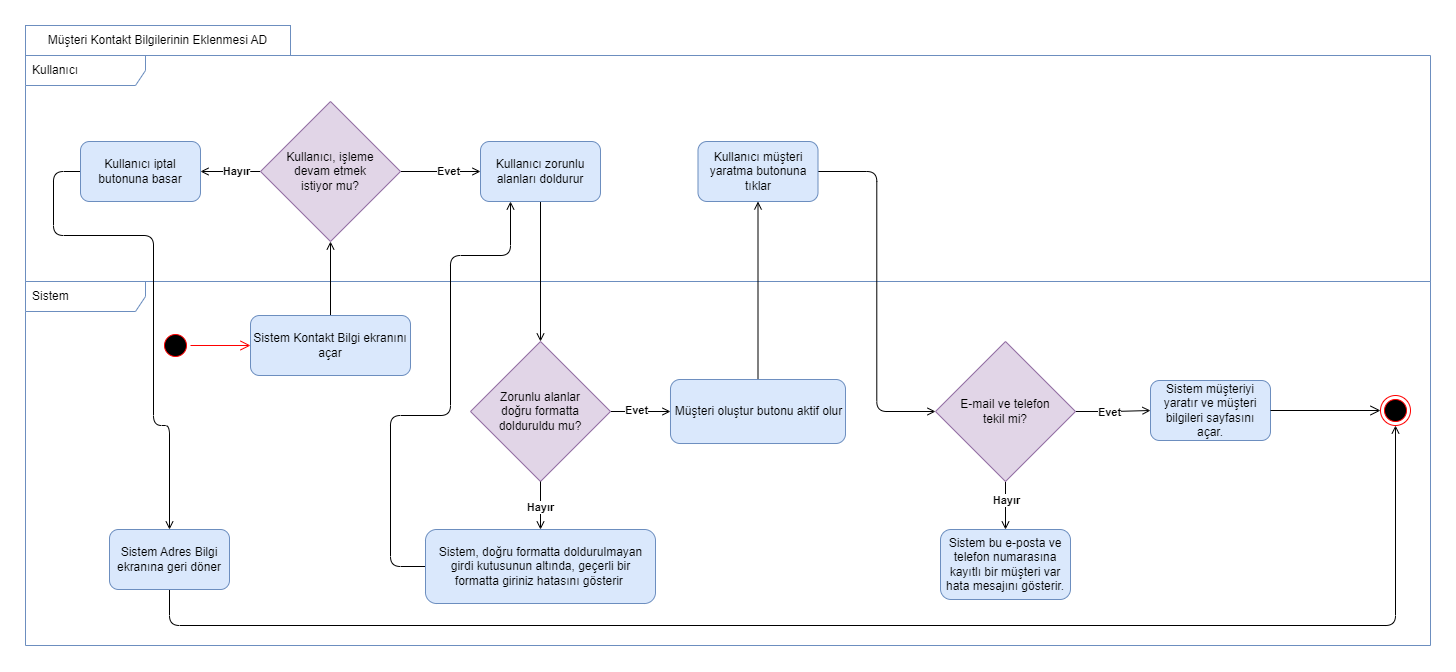

The diagram above was exported from draw.io. Its source (the exported page's mxGraphModel, read from the mxfile embedded in the PNG):
<mxGraphModel dx="1973" dy="1869" grid="1" gridSize="10" guides="1" tooltips="1" connect="1" arrows="1" fold="1" page="1" pageScale="1" pageWidth="850" pageHeight="1100" math="0" shadow="0">
  <root>
    <mxCell id="0" />
    <mxCell id="1" parent="0" />
    <mxCell id="2" value="Sistem" style="shape=umlFrame;whiteSpace=wrap;html=1;width=120;height=30;boundedLbl=1;verticalAlign=middle;align=left;spacingLeft=5;fillColor=none;strokeColor=#6c8ebf;" vertex="1" parent="1">
      <mxGeometry x="20" y="1516" width="1405" height="364" as="geometry" />
    </mxCell>
    <mxCell id="3" value="Kullanıcı" style="shape=umlFrame;whiteSpace=wrap;html=1;width=120;height=30;boundedLbl=1;verticalAlign=middle;align=left;spacingLeft=5;fillColor=none;strokeColor=#6c8ebf;" vertex="1" parent="1">
      <mxGeometry x="20" y="1290" width="1405" height="226" as="geometry" />
    </mxCell>
    <mxCell id="4" value="" style="edgeStyle=orthogonalEdgeStyle;rounded=1;orthogonalLoop=1;jettySize=auto;html=1;endArrow=open;endFill=0;" edge="1" source="5" target="8" parent="1">
      <mxGeometry relative="1" as="geometry" />
    </mxCell>
    <mxCell id="5" value="Kullanıcı zorunlu alanları doldurur" style="rounded=1;whiteSpace=wrap;html=1;fillStyle=auto;fillColor=#dae8fc;strokeColor=#6c8ebf;" vertex="1" parent="1">
      <mxGeometry x="475" y="1376" width="120" height="60" as="geometry" />
    </mxCell>
    <mxCell id="6" value="" style="edgeStyle=orthogonalEdgeStyle;rounded=0;orthogonalLoop=1;jettySize=auto;html=1;endArrow=open;endFill=0;entryX=0;entryY=0.5;entryDx=0;entryDy=0;" edge="1" source="8" target="17" parent="1">
      <mxGeometry relative="1" as="geometry">
        <mxPoint x="835" y="1621" as="targetPoint" />
      </mxGeometry>
    </mxCell>
    <mxCell id="7" value="&lt;b&gt;Evet&lt;/b&gt;" style="edgeLabel;html=1;align=center;verticalAlign=middle;resizable=0;points=[];" vertex="1" connectable="0" parent="6">
      <mxGeometry x="-0.1485" y="3" relative="1" as="geometry">
        <mxPoint y="1" as="offset" />
      </mxGeometry>
    </mxCell>
    <mxCell id="8" value="Zorunlu alanlar &lt;br&gt;doğru formatta &lt;br&gt;dolduruldu mu?" style="rhombus;whiteSpace=wrap;html=1;fillColor=#e1d5e7;rounded=0;fillStyle=auto;strokeColor=#9673a6;" vertex="1" parent="1">
      <mxGeometry x="465" y="1576" width="140" height="140" as="geometry" />
    </mxCell>
    <mxCell id="9" value="Sistem müşteriyi yaratır ve müşteri bilgileri sayfasını açar." style="whiteSpace=wrap;html=1;fillColor=#dae8fc;rounded=1;fillStyle=auto;strokeColor=#6c8ebf;" vertex="1" parent="1">
      <mxGeometry x="1145" y="1615" width="120" height="60" as="geometry" />
    </mxCell>
    <mxCell id="10" style="edgeStyle=orthogonalEdgeStyle;rounded=0;orthogonalLoop=1;jettySize=auto;html=1;exitX=1;exitY=0.5;exitDx=0;exitDy=0;entryX=0;entryY=0.5;entryDx=0;entryDy=0;endArrow=open;endFill=0;" edge="1" source="14" target="9" parent="1">
      <mxGeometry relative="1" as="geometry" />
    </mxCell>
    <mxCell id="11" value="Evet" style="edgeLabel;html=1;align=center;verticalAlign=middle;resizable=0;points=[];fontStyle=1" vertex="1" connectable="0" parent="10">
      <mxGeometry x="-0.1193" relative="1" as="geometry">
        <mxPoint as="offset" />
      </mxGeometry>
    </mxCell>
    <mxCell id="12" value="" style="edgeStyle=orthogonalEdgeStyle;rounded=1;orthogonalLoop=1;jettySize=auto;html=1;endArrow=open;endFill=0;" edge="1" source="14" target="15" parent="1">
      <mxGeometry relative="1" as="geometry" />
    </mxCell>
    <mxCell id="13" value="Hayır" style="edgeLabel;html=1;align=center;verticalAlign=middle;resizable=0;points=[];fontStyle=1" vertex="1" connectable="0" parent="12">
      <mxGeometry x="-0.2149" relative="1" as="geometry">
        <mxPoint as="offset" />
      </mxGeometry>
    </mxCell>
    <mxCell id="14" value="E-mail ve telefon &lt;br&gt;tekil mi?" style="rhombus;whiteSpace=wrap;html=1;fillColor=#e1d5e7;rounded=0;fillStyle=auto;strokeColor=#9673a6;" vertex="1" parent="1">
      <mxGeometry x="930" y="1576" width="140" height="140" as="geometry" />
    </mxCell>
    <mxCell id="15" value="Sistem bu e-posta ve telefon numarasına kayıtlı bir müşteri var hata mesajını gösterir." style="whiteSpace=wrap;html=1;fillColor=#dae8fc;rounded=1;fillStyle=auto;strokeColor=#6c8ebf;" vertex="1" parent="1">
      <mxGeometry x="935" y="1764" width="130" height="70" as="geometry" />
    </mxCell>
    <mxCell id="16" style="edgeStyle=orthogonalEdgeStyle;rounded=0;orthogonalLoop=1;jettySize=auto;html=1;endArrow=open;endFill=0;" edge="1" source="17" target="25" parent="1">
      <mxGeometry relative="1" as="geometry" />
    </mxCell>
    <mxCell id="17" value="Müşteri oluştur butonu aktif olur" style="html=1;fillColor=#dae8fc;strokeColor=#6c8ebf;rounded=1;" vertex="1" parent="1">
      <mxGeometry x="665" y="1614" width="175" height="64" as="geometry" />
    </mxCell>
    <mxCell id="18" style="edgeStyle=orthogonalEdgeStyle;rounded=1;orthogonalLoop=1;jettySize=auto;html=1;exitX=0;exitY=0.5;exitDx=0;exitDy=0;entryX=0.25;entryY=1;entryDx=0;entryDy=0;endArrow=open;endFill=0;elbow=vertical;" edge="1" source="19" target="5" parent="1">
      <mxGeometry relative="1" as="geometry">
        <Array as="points">
          <mxPoint x="385" y="1801" />
          <mxPoint x="385" y="1650" />
          <mxPoint x="445" y="1650" />
          <mxPoint x="445" y="1490" />
          <mxPoint x="505" y="1490" />
        </Array>
      </mxGeometry>
    </mxCell>
    <mxCell id="19" value="Sistem, doğru formatta doldurulmayan &lt;br&gt;girdi kutusunun altında, geçerli bir &lt;br&gt;formatta giriniz hatasını gösterir&amp;nbsp;" style="html=1;fillColor=#dae8fc;strokeColor=#6c8ebf;rounded=1;" vertex="1" parent="1">
      <mxGeometry x="420" y="1764" width="230" height="74" as="geometry" />
    </mxCell>
    <mxCell id="20" value="" style="ellipse;html=1;shape=startState;fillColor=#000000;strokeColor=#ff0000;" vertex="1" parent="1">
      <mxGeometry x="155" y="1565" width="30" height="30" as="geometry" />
    </mxCell>
    <mxCell id="21" value="" style="edgeStyle=orthogonalEdgeStyle;html=1;verticalAlign=bottom;endArrow=open;endSize=8;strokeColor=#ff0000;rounded=0;entryX=0;entryY=0.5;entryDx=0;entryDy=0;" edge="1" target="30" parent="1">
      <mxGeometry relative="1" as="geometry">
        <mxPoint x="165" y="1580" as="targetPoint" />
        <mxPoint x="185" y="1580" as="sourcePoint" />
      </mxGeometry>
    </mxCell>
    <mxCell id="22" value="" style="ellipse;html=1;shape=endState;fillColor=#000000;strokeColor=#ff0000;" vertex="1" parent="1">
      <mxGeometry x="1375" y="1630" width="30" height="30" as="geometry" />
    </mxCell>
    <mxCell id="23" value="" style="endArrow=open;startArrow=none;endFill=0;startFill=0;endSize=8;html=1;verticalAlign=bottom;labelBackgroundColor=none;strokeWidth=1;rounded=0;exitX=1;exitY=0.5;exitDx=0;exitDy=0;entryX=0;entryY=0.5;entryDx=0;entryDy=0;" edge="1" source="9" target="22" parent="1">
      <mxGeometry width="160" relative="1" as="geometry">
        <mxPoint x="1025" y="1654" as="sourcePoint" />
        <mxPoint x="1185" y="1654" as="targetPoint" />
      </mxGeometry>
    </mxCell>
    <mxCell id="24" style="edgeStyle=orthogonalEdgeStyle;rounded=1;orthogonalLoop=1;jettySize=auto;html=1;entryX=0;entryY=0.5;entryDx=0;entryDy=0;endArrow=open;endFill=0;" edge="1" source="25" target="14" parent="1">
      <mxGeometry relative="1" as="geometry" />
    </mxCell>
    <mxCell id="25" value="Kullanıcı müşteri yaratma butonuna tıklar" style="rounded=1;whiteSpace=wrap;html=1;fillStyle=auto;fillColor=#dae8fc;strokeColor=#6c8ebf;" vertex="1" parent="1">
      <mxGeometry x="692.5" y="1376" width="120" height="60" as="geometry" />
    </mxCell>
    <mxCell id="26" value="" style="edgeStyle=orthogonalEdgeStyle;rounded=1;orthogonalLoop=1;jettySize=auto;html=1;endArrow=open;endFill=0;entryX=0.5;entryY=0;entryDx=0;entryDy=0;" edge="1" source="8" target="19" parent="1">
      <mxGeometry relative="1" as="geometry">
        <mxPoint x="615" y="1650" as="sourcePoint" />
        <mxPoint x="642.6400000000003" y="1474.46" as="targetPoint" />
      </mxGeometry>
    </mxCell>
    <mxCell id="27" value="&lt;b&gt;Hayır&lt;/b&gt;" style="edgeLabel;html=1;align=center;verticalAlign=middle;resizable=0;points=[];" vertex="1" connectable="0" parent="26">
      <mxGeometry x="0.0595" y="-1" relative="1" as="geometry">
        <mxPoint as="offset" />
      </mxGeometry>
    </mxCell>
    <mxCell id="28" value="&lt;span style=&quot;text-align: left;&quot;&gt;Müşteri Kontakt Bilgilerinin Eklenmesi&amp;nbsp;&lt;/span&gt;AD" style="rounded=0;whiteSpace=wrap;html=1;fillColor=none;strokeColor=#6c8ebf;" vertex="1" parent="1">
      <mxGeometry x="20" y="1260" width="265" height="30" as="geometry" />
    </mxCell>
    <mxCell id="29" style="edgeStyle=orthogonalEdgeStyle;rounded=1;orthogonalLoop=1;jettySize=auto;html=1;exitX=0.5;exitY=0;exitDx=0;exitDy=0;entryX=0.5;entryY=1;entryDx=0;entryDy=0;endArrow=open;endFill=0;elbow=vertical;" edge="1" source="30" target="35" parent="1">
      <mxGeometry relative="1" as="geometry" />
    </mxCell>
    <mxCell id="30" value="Sistem Kontakt Bilgi ekranını açar" style="rounded=1;whiteSpace=wrap;html=1;fillStyle=auto;fillColor=#dae8fc;strokeColor=#6c8ebf;" vertex="1" parent="1">
      <mxGeometry x="245" y="1550" width="160" height="60" as="geometry" />
    </mxCell>
    <mxCell id="31" style="edgeStyle=orthogonalEdgeStyle;rounded=1;orthogonalLoop=1;jettySize=auto;html=1;entryX=1;entryY=0.5;entryDx=0;entryDy=0;exitX=0;exitY=0.5;exitDx=0;exitDy=0;endArrow=open;endFill=0;" edge="1" source="35" target="37" parent="1">
      <mxGeometry relative="1" as="geometry">
        <Array as="points">
          <mxPoint x="235" y="1406" />
          <mxPoint x="235" y="1406" />
        </Array>
      </mxGeometry>
    </mxCell>
    <mxCell id="32" value="&lt;b&gt;Hayır&lt;/b&gt;" style="edgeLabel;html=1;align=center;verticalAlign=middle;resizable=0;points=[];" vertex="1" connectable="0" parent="31">
      <mxGeometry x="-0.245" y="2" relative="1" as="geometry">
        <mxPoint x="-2" y="-3" as="offset" />
      </mxGeometry>
    </mxCell>
    <mxCell id="33" style="edgeStyle=orthogonalEdgeStyle;rounded=1;orthogonalLoop=1;jettySize=auto;html=1;entryX=0;entryY=0.5;entryDx=0;entryDy=0;endArrow=open;endFill=0;" edge="1" source="35" target="5" parent="1">
      <mxGeometry relative="1" as="geometry" />
    </mxCell>
    <mxCell id="34" value="&lt;b&gt;Evet&lt;/b&gt;" style="edgeLabel;html=1;align=center;verticalAlign=middle;resizable=0;points=[];" vertex="1" connectable="0" parent="33">
      <mxGeometry x="0.1723" y="1" relative="1" as="geometry">
        <mxPoint as="offset" />
      </mxGeometry>
    </mxCell>
    <mxCell id="35" value="Kullanıcı, işleme &lt;br&gt;devam etmek &lt;br&gt;istiyor mu?" style="rhombus;whiteSpace=wrap;html=1;fillColor=#e1d5e7;rounded=0;fillStyle=auto;strokeColor=#9673a6;" vertex="1" parent="1">
      <mxGeometry x="255" y="1336" width="140" height="140" as="geometry" />
    </mxCell>
    <mxCell id="36" style="edgeStyle=orthogonalEdgeStyle;rounded=1;orthogonalLoop=1;jettySize=auto;html=1;exitX=0;exitY=0.5;exitDx=0;exitDy=0;entryX=0.5;entryY=0;entryDx=0;entryDy=0;endArrow=open;endFill=0;elbow=vertical;" edge="1" source="37" target="39" parent="1">
      <mxGeometry relative="1" as="geometry">
        <mxPoint x="78" y="1406" as="sourcePoint" />
        <mxPoint x="167" y="1764.0000000000005" as="targetPoint" />
        <Array as="points">
          <mxPoint x="48" y="1406" />
          <mxPoint x="48" y="1470" />
          <mxPoint x="148" y="1470" />
          <mxPoint x="148" y="1660" />
          <mxPoint x="164" y="1660" />
        </Array>
      </mxGeometry>
    </mxCell>
    <mxCell id="37" value="Kullanıcı iptal butonuna basar" style="whiteSpace=wrap;html=1;fillColor=#dae8fc;rounded=1;fillStyle=auto;strokeColor=#6c8ebf;" vertex="1" parent="1">
      <mxGeometry x="75" y="1376" width="120" height="60" as="geometry" />
    </mxCell>
    <mxCell id="38" style="edgeStyle=orthogonalEdgeStyle;rounded=1;orthogonalLoop=1;jettySize=auto;html=1;exitX=0.5;exitY=1;exitDx=0;exitDy=0;entryX=0.5;entryY=1;entryDx=0;entryDy=0;endArrow=open;endFill=0;elbow=vertical;" edge="1" source="39" target="22" parent="1">
      <mxGeometry relative="1" as="geometry">
        <Array as="points">
          <mxPoint x="164" y="1860" />
          <mxPoint x="1390" y="1860" />
        </Array>
      </mxGeometry>
    </mxCell>
    <mxCell id="39" value="Sistem Adres Bilgi ekranına geri döner" style="whiteSpace=wrap;html=1;fillColor=#dae8fc;rounded=1;fillStyle=auto;strokeColor=#6c8ebf;" vertex="1" parent="1">
      <mxGeometry x="104" y="1764" width="120" height="60" as="geometry" />
    </mxCell>
  </root>
</mxGraphModel>